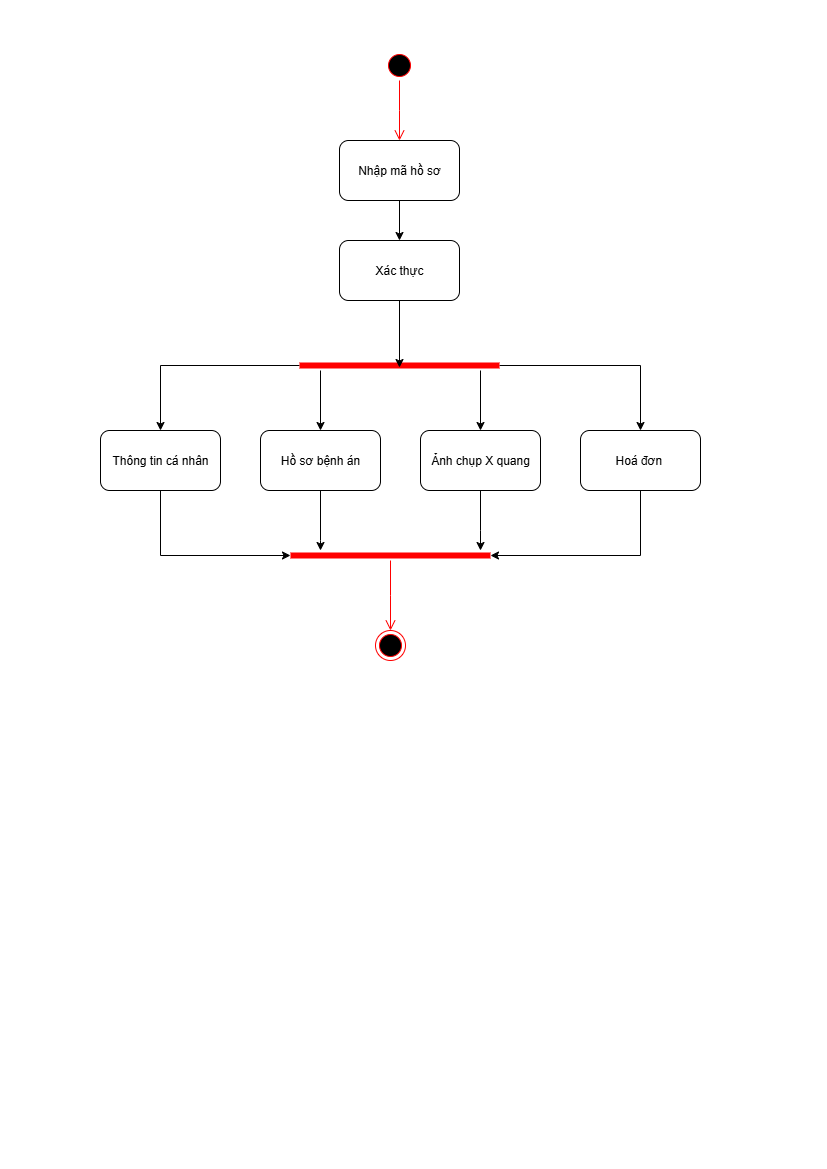

The diagram above was exported from draw.io. Its source (the exported page's mxGraphModel, read from the mxfile embedded in the PNG):
<mxGraphModel dx="1426" dy="743" grid="1" gridSize="10" guides="1" tooltips="1" connect="1" arrows="1" fold="1" page="1" pageScale="1" pageWidth="827" pageHeight="1169" math="0" shadow="0">
  <root>
    <mxCell id="0" />
    <mxCell id="1" parent="0" />
    <mxCell id="x3WS3pbsRo09y78FJtcg-1" value="" style="ellipse;html=1;shape=startState;fillColor=#000000;strokeColor=#ff0000;" vertex="1" parent="1">
      <mxGeometry x="384" y="50" width="30" height="30" as="geometry" />
    </mxCell>
    <mxCell id="x3WS3pbsRo09y78FJtcg-2" value="" style="edgeStyle=orthogonalEdgeStyle;html=1;verticalAlign=bottom;endArrow=open;endSize=8;strokeColor=#ff0000;rounded=0;" edge="1" source="x3WS3pbsRo09y78FJtcg-1" parent="1">
      <mxGeometry relative="1" as="geometry">
        <mxPoint x="399" y="140" as="targetPoint" />
      </mxGeometry>
    </mxCell>
    <mxCell id="x3WS3pbsRo09y78FJtcg-5" value="" style="edgeStyle=orthogonalEdgeStyle;rounded=0;orthogonalLoop=1;jettySize=auto;html=1;" edge="1" parent="1" source="x3WS3pbsRo09y78FJtcg-3" target="x3WS3pbsRo09y78FJtcg-4">
      <mxGeometry relative="1" as="geometry" />
    </mxCell>
    <mxCell id="x3WS3pbsRo09y78FJtcg-3" value="Nhập mã hồ sơ" style="rounded=1;whiteSpace=wrap;html=1;" vertex="1" parent="1">
      <mxGeometry x="339" y="140" width="120" height="60" as="geometry" />
    </mxCell>
    <mxCell id="x3WS3pbsRo09y78FJtcg-4" value="Xác thực" style="whiteSpace=wrap;html=1;rounded=1;" vertex="1" parent="1">
      <mxGeometry x="339" y="240" width="120" height="60" as="geometry" />
    </mxCell>
    <mxCell id="x3WS3pbsRo09y78FJtcg-10" style="edgeStyle=orthogonalEdgeStyle;rounded=0;orthogonalLoop=1;jettySize=auto;html=1;entryX=0.5;entryY=0;entryDx=0;entryDy=0;" edge="1" parent="1" source="x3WS3pbsRo09y78FJtcg-6" target="x3WS3pbsRo09y78FJtcg-9">
      <mxGeometry relative="1" as="geometry" />
    </mxCell>
    <mxCell id="x3WS3pbsRo09y78FJtcg-14" style="edgeStyle=orthogonalEdgeStyle;rounded=0;orthogonalLoop=1;jettySize=auto;html=1;entryX=0.5;entryY=0;entryDx=0;entryDy=0;" edge="1" parent="1" source="x3WS3pbsRo09y78FJtcg-6" target="x3WS3pbsRo09y78FJtcg-11">
      <mxGeometry relative="1" as="geometry">
        <Array as="points">
          <mxPoint x="360" y="360" />
          <mxPoint x="360" y="360" />
        </Array>
      </mxGeometry>
    </mxCell>
    <mxCell id="x3WS3pbsRo09y78FJtcg-15" style="edgeStyle=orthogonalEdgeStyle;rounded=0;orthogonalLoop=1;jettySize=auto;html=1;entryX=0.5;entryY=0;entryDx=0;entryDy=0;" edge="1" parent="1" source="x3WS3pbsRo09y78FJtcg-6" target="x3WS3pbsRo09y78FJtcg-12">
      <mxGeometry relative="1" as="geometry">
        <Array as="points">
          <mxPoint x="450" y="370" />
          <mxPoint x="450" y="370" />
        </Array>
      </mxGeometry>
    </mxCell>
    <mxCell id="x3WS3pbsRo09y78FJtcg-16" style="edgeStyle=orthogonalEdgeStyle;rounded=0;orthogonalLoop=1;jettySize=auto;html=1;entryX=0.5;entryY=0;entryDx=0;entryDy=0;" edge="1" parent="1" source="x3WS3pbsRo09y78FJtcg-6" target="x3WS3pbsRo09y78FJtcg-13">
      <mxGeometry relative="1" as="geometry" />
    </mxCell>
    <mxCell id="x3WS3pbsRo09y78FJtcg-6" value="" style="shape=line;html=1;strokeWidth=6;strokeColor=#ff0000;" vertex="1" parent="1">
      <mxGeometry x="299" y="360" width="200" height="10" as="geometry" />
    </mxCell>
    <mxCell id="x3WS3pbsRo09y78FJtcg-8" style="edgeStyle=orthogonalEdgeStyle;rounded=0;orthogonalLoop=1;jettySize=auto;html=1;entryX=0.5;entryY=0.7;entryDx=0;entryDy=0;entryPerimeter=0;" edge="1" parent="1" source="x3WS3pbsRo09y78FJtcg-4" target="x3WS3pbsRo09y78FJtcg-6">
      <mxGeometry relative="1" as="geometry" />
    </mxCell>
    <mxCell id="x3WS3pbsRo09y78FJtcg-9" value="Thông tin cá nhân" style="rounded=1;whiteSpace=wrap;html=1;" vertex="1" parent="1">
      <mxGeometry x="100" y="430" width="120" height="60" as="geometry" />
    </mxCell>
    <mxCell id="x3WS3pbsRo09y78FJtcg-21" style="edgeStyle=orthogonalEdgeStyle;rounded=0;orthogonalLoop=1;jettySize=auto;html=1;" edge="1" parent="1" source="x3WS3pbsRo09y78FJtcg-11" target="x3WS3pbsRo09y78FJtcg-18">
      <mxGeometry relative="1" as="geometry">
        <Array as="points">
          <mxPoint x="320" y="540" />
          <mxPoint x="320" y="540" />
        </Array>
      </mxGeometry>
    </mxCell>
    <mxCell id="x3WS3pbsRo09y78FJtcg-11" value="Hồ sơ bệnh án" style="rounded=1;whiteSpace=wrap;html=1;" vertex="1" parent="1">
      <mxGeometry x="260" y="430" width="120" height="60" as="geometry" />
    </mxCell>
    <mxCell id="x3WS3pbsRo09y78FJtcg-24" value="" style="edgeStyle=orthogonalEdgeStyle;rounded=0;orthogonalLoop=1;jettySize=auto;html=1;" edge="1" parent="1" source="x3WS3pbsRo09y78FJtcg-12" target="x3WS3pbsRo09y78FJtcg-18">
      <mxGeometry relative="1" as="geometry">
        <Array as="points">
          <mxPoint x="480" y="530" />
          <mxPoint x="480" y="530" />
        </Array>
      </mxGeometry>
    </mxCell>
    <mxCell id="x3WS3pbsRo09y78FJtcg-12" value="Ảnh chụp X quang" style="rounded=1;whiteSpace=wrap;html=1;" vertex="1" parent="1">
      <mxGeometry x="420" y="430" width="120" height="60" as="geometry" />
    </mxCell>
    <mxCell id="x3WS3pbsRo09y78FJtcg-13" value="Hoá đơn&amp;nbsp;" style="rounded=1;whiteSpace=wrap;html=1;" vertex="1" parent="1">
      <mxGeometry x="580" y="430" width="120" height="60" as="geometry" />
    </mxCell>
    <mxCell id="x3WS3pbsRo09y78FJtcg-18" value="" style="shape=line;html=1;strokeWidth=6;strokeColor=#ff0000;" vertex="1" parent="1">
      <mxGeometry x="290" y="550" width="200" height="10" as="geometry" />
    </mxCell>
    <mxCell id="x3WS3pbsRo09y78FJtcg-19" value="" style="edgeStyle=orthogonalEdgeStyle;html=1;verticalAlign=bottom;endArrow=open;endSize=8;strokeColor=#ff0000;rounded=0;" edge="1" source="x3WS3pbsRo09y78FJtcg-18" parent="1">
      <mxGeometry relative="1" as="geometry">
        <mxPoint x="390" y="630" as="targetPoint" />
      </mxGeometry>
    </mxCell>
    <mxCell id="x3WS3pbsRo09y78FJtcg-20" style="edgeStyle=orthogonalEdgeStyle;rounded=0;orthogonalLoop=1;jettySize=auto;html=1;entryX=0;entryY=0.5;entryDx=0;entryDy=0;entryPerimeter=0;" edge="1" parent="1" source="x3WS3pbsRo09y78FJtcg-9" target="x3WS3pbsRo09y78FJtcg-18">
      <mxGeometry relative="1" as="geometry">
        <Array as="points">
          <mxPoint x="160" y="555" />
        </Array>
      </mxGeometry>
    </mxCell>
    <mxCell id="x3WS3pbsRo09y78FJtcg-23" style="edgeStyle=orthogonalEdgeStyle;rounded=0;orthogonalLoop=1;jettySize=auto;html=1;entryX=1;entryY=0.5;entryDx=0;entryDy=0;entryPerimeter=0;" edge="1" parent="1" source="x3WS3pbsRo09y78FJtcg-13" target="x3WS3pbsRo09y78FJtcg-18">
      <mxGeometry relative="1" as="geometry">
        <Array as="points">
          <mxPoint x="640" y="555" />
        </Array>
      </mxGeometry>
    </mxCell>
    <mxCell id="x3WS3pbsRo09y78FJtcg-25" value="" style="ellipse;html=1;shape=endState;fillColor=#000000;strokeColor=#ff0000;" vertex="1" parent="1">
      <mxGeometry x="375" y="630" width="30" height="30" as="geometry" />
    </mxCell>
  </root>
</mxGraphModel>